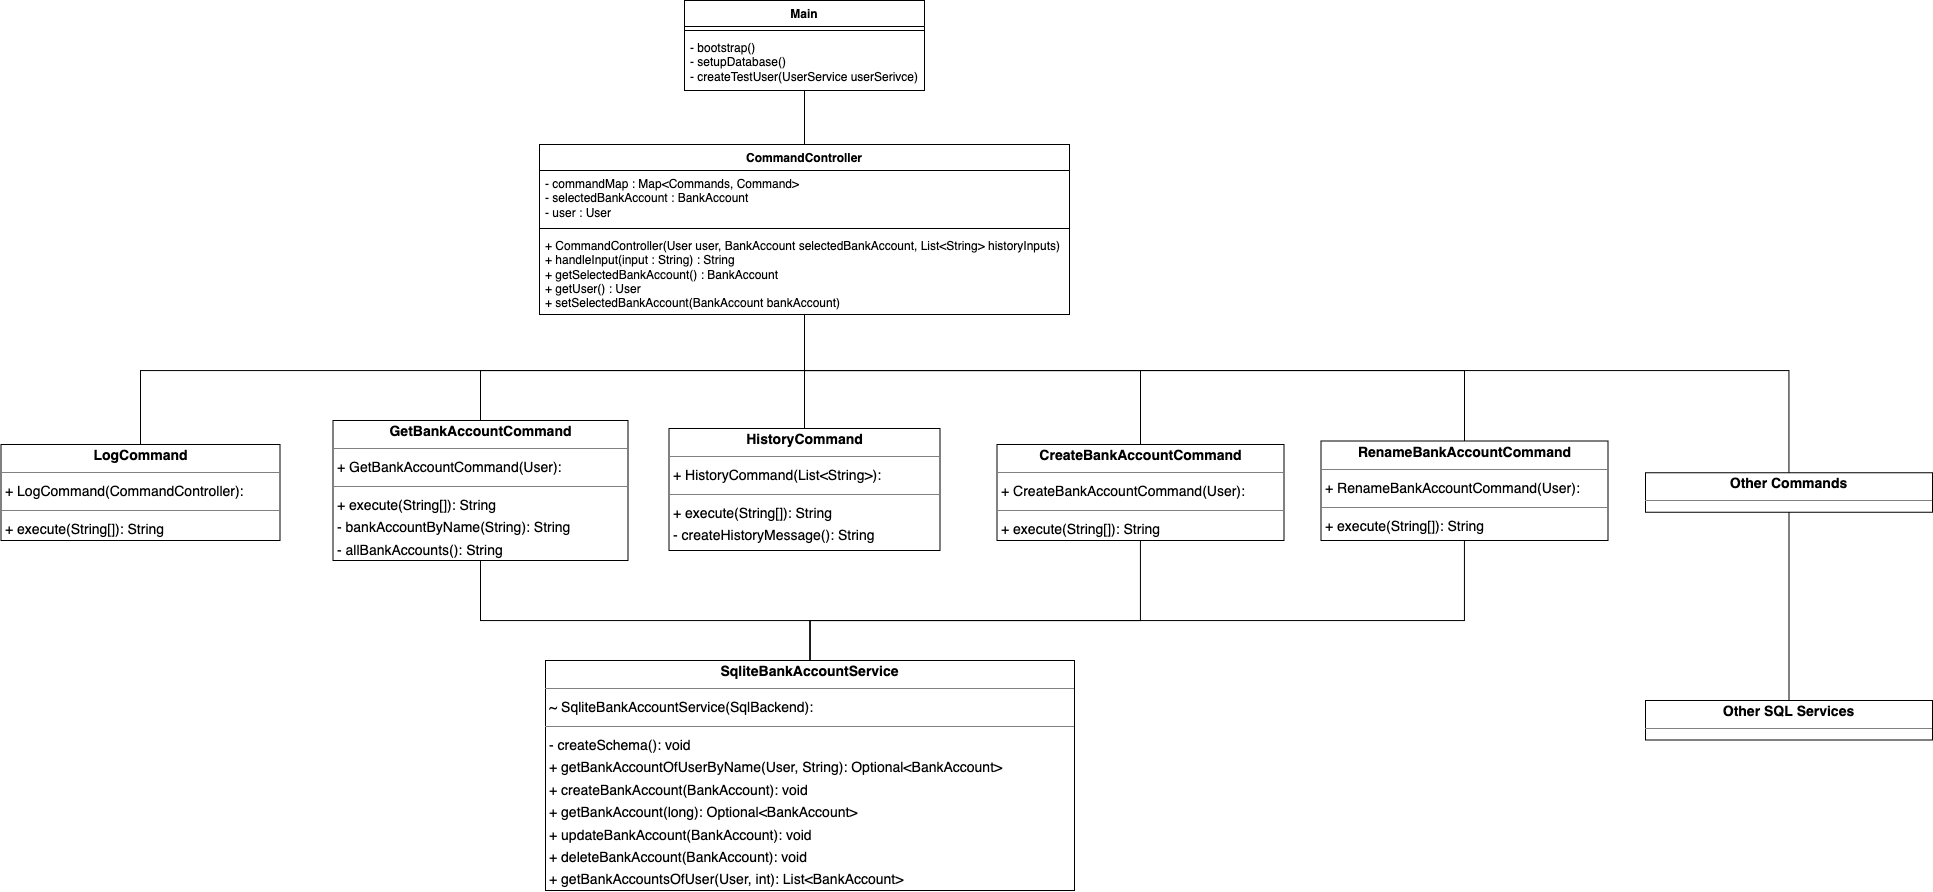

The diagram above was exported from draw.io. Its source (the exported page's mxGraphModel, read from the mxfile embedded in the PNG):
<mxGraphModel dx="2729" dy="105" grid="1" gridSize="10" guides="1" tooltips="1" connect="1" arrows="1" fold="1" page="1" pageScale="1" pageWidth="827" pageHeight="1169" math="0" shadow="0">
  <root>
    <mxCell id="0" />
    <mxCell id="1" parent="0" />
    <mxCell id="MQn_QbsYVtma79moFnXb-24" value="Main" style="swimlane;fontStyle=1;align=center;verticalAlign=top;childLayout=stackLayout;horizontal=1;startSize=26;horizontalStack=0;resizeParent=1;resizeParentMax=0;resizeLast=0;collapsible=1;marginBottom=0;whiteSpace=wrap;html=1;" vertex="1" parent="1">
      <mxGeometry x="299" y="1610" width="240" height="90" as="geometry" />
    </mxCell>
    <mxCell id="MQn_QbsYVtma79moFnXb-25" value="" style="line;strokeWidth=1;fillColor=none;align=left;verticalAlign=middle;spacingTop=-1;spacingLeft=3;spacingRight=3;rotatable=0;labelPosition=right;points=[];portConstraint=eastwest;strokeColor=inherit;" vertex="1" parent="MQn_QbsYVtma79moFnXb-24">
      <mxGeometry y="26" width="240" height="8" as="geometry" />
    </mxCell>
    <mxCell id="MQn_QbsYVtma79moFnXb-26" value="&lt;div&gt;- bootstrap()&lt;/div&gt;&lt;div&gt;- setupDatabase()&lt;/div&gt;&lt;div&gt;- createTestUser(UserService userSerivce)&lt;/div&gt;" style="text;strokeColor=none;fillColor=none;align=left;verticalAlign=top;spacingLeft=4;spacingRight=4;overflow=hidden;rotatable=0;points=[[0,0.5],[1,0.5]];portConstraint=eastwest;whiteSpace=wrap;html=1;" vertex="1" parent="MQn_QbsYVtma79moFnXb-24">
      <mxGeometry y="34" width="240" height="56" as="geometry" />
    </mxCell>
    <mxCell id="MQn_QbsYVtma79moFnXb-27" style="edgeStyle=orthogonalEdgeStyle;rounded=0;orthogonalLoop=1;jettySize=auto;html=1;endArrow=none;startFill=0;" edge="1" parent="1" source="MQn_QbsYVtma79moFnXb-28" target="MQn_QbsYVtma79moFnXb-24">
      <mxGeometry relative="1" as="geometry" />
    </mxCell>
    <mxCell id="MQn_QbsYVtma79moFnXb-28" value="CommandController" style="swimlane;fontStyle=1;align=center;verticalAlign=top;childLayout=stackLayout;horizontal=1;startSize=26;horizontalStack=0;resizeParent=1;resizeParentMax=0;resizeLast=0;collapsible=1;marginBottom=0;whiteSpace=wrap;html=1;" vertex="1" parent="1">
      <mxGeometry x="154" y="1754" width="530" height="170" as="geometry" />
    </mxCell>
    <mxCell id="MQn_QbsYVtma79moFnXb-29" value="&lt;div&gt;- commandMap : Map&amp;lt;Commands, Command&amp;gt;&lt;/div&gt;&lt;div&gt;- selectedBankAccount : BankAccount&lt;/div&gt;&lt;div&gt;- user : User&lt;/div&gt;" style="text;strokeColor=none;fillColor=none;align=left;verticalAlign=top;spacingLeft=4;spacingRight=4;overflow=hidden;rotatable=0;points=[[0,0.5],[1,0.5]];portConstraint=eastwest;whiteSpace=wrap;html=1;" vertex="1" parent="MQn_QbsYVtma79moFnXb-28">
      <mxGeometry y="26" width="530" height="54" as="geometry" />
    </mxCell>
    <mxCell id="MQn_QbsYVtma79moFnXb-30" value="" style="line;strokeWidth=1;fillColor=none;align=left;verticalAlign=middle;spacingTop=-1;spacingLeft=3;spacingRight=3;rotatable=0;labelPosition=right;points=[];portConstraint=eastwest;strokeColor=inherit;" vertex="1" parent="MQn_QbsYVtma79moFnXb-28">
      <mxGeometry y="80" width="530" height="8" as="geometry" />
    </mxCell>
    <mxCell id="MQn_QbsYVtma79moFnXb-31" value="&lt;div&gt;+ CommandController(User user, BankAccount selectedBankAccount, List&amp;lt;String&amp;gt; historyInputs)&lt;/div&gt;&lt;div&gt;+ handleInput(input : String) : String&lt;/div&gt;&lt;div&gt;+ getSelectedBankAccount() : BankAccount&lt;/div&gt;&lt;div&gt;+ getUser() : User&lt;/div&gt;&lt;div&gt;+ setSelectedBankAccount(BankAccount bankAccount)&lt;/div&gt;" style="text;strokeColor=none;fillColor=none;align=left;verticalAlign=top;spacingLeft=4;spacingRight=4;overflow=hidden;rotatable=0;points=[[0,0.5],[1,0.5]];portConstraint=eastwest;whiteSpace=wrap;html=1;" vertex="1" parent="MQn_QbsYVtma79moFnXb-28">
      <mxGeometry y="88" width="530" height="82" as="geometry" />
    </mxCell>
    <mxCell id="MQn_QbsYVtma79moFnXb-45" style="edgeStyle=orthogonalEdgeStyle;rounded=0;orthogonalLoop=1;jettySize=auto;html=1;endArrow=none;startFill=0;" edge="1" parent="1" source="MQn_QbsYVtma79moFnXb-37" target="MQn_QbsYVtma79moFnXb-28">
      <mxGeometry relative="1" as="geometry">
        <Array as="points">
          <mxPoint x="755" y="1980" />
          <mxPoint x="419" y="1980" />
        </Array>
      </mxGeometry>
    </mxCell>
    <mxCell id="MQn_QbsYVtma79moFnXb-37" value="&lt;p style=&quot;margin:0px;margin-top:4px;text-align:center;&quot;&gt;&lt;b&gt;CreateBankAccountCommand&lt;/b&gt;&lt;/p&gt;&lt;hr size=&quot;1&quot;/&gt;&lt;p style=&quot;margin:0 0 0 4px;line-height:1.6;&quot;&gt;+ CreateBankAccountCommand(User): &lt;/p&gt;&lt;hr size=&quot;1&quot;/&gt;&lt;p style=&quot;margin:0 0 0 4px;line-height:1.6;&quot;&gt;+ execute(String[]): String&lt;/p&gt;" style="verticalAlign=top;align=left;overflow=fill;fontSize=14;fontFamily=Helvetica;html=1;rounded=0;shadow=0;comic=0;labelBackgroundColor=none;strokeWidth=1;" vertex="1" parent="1">
      <mxGeometry x="611.5" y="2054" width="287" height="96" as="geometry" />
    </mxCell>
    <mxCell id="MQn_QbsYVtma79moFnXb-43" style="edgeStyle=orthogonalEdgeStyle;rounded=0;orthogonalLoop=1;jettySize=auto;html=1;endArrow=none;startFill=0;" edge="1" parent="1" source="MQn_QbsYVtma79moFnXb-38" target="MQn_QbsYVtma79moFnXb-28">
      <mxGeometry relative="1" as="geometry">
        <Array as="points">
          <mxPoint x="95" y="1980" />
          <mxPoint x="419" y="1980" />
        </Array>
      </mxGeometry>
    </mxCell>
    <mxCell id="MQn_QbsYVtma79moFnXb-38" value="&lt;p style=&quot;margin:0px;margin-top:4px;text-align:center;&quot;&gt;&lt;b&gt;GetBankAccountCommand&lt;/b&gt;&lt;/p&gt;&lt;hr size=&quot;1&quot;/&gt;&lt;p style=&quot;margin:0 0 0 4px;line-height:1.6;&quot;&gt;+ GetBankAccountCommand(User): &lt;/p&gt;&lt;hr size=&quot;1&quot;/&gt;&lt;p style=&quot;margin:0 0 0 4px;line-height:1.6;&quot;&gt;+ execute(String[]): String&lt;br/&gt;- bankAccountByName(String): String&lt;br/&gt;- allBankAccounts(): String&lt;/p&gt;" style="verticalAlign=top;align=left;overflow=fill;fontSize=14;fontFamily=Helvetica;html=1;rounded=0;shadow=0;comic=0;labelBackgroundColor=none;strokeWidth=1;" vertex="1" parent="1">
      <mxGeometry x="-52.5" y="2030" width="295" height="140" as="geometry" />
    </mxCell>
    <mxCell id="MQn_QbsYVtma79moFnXb-44" style="edgeStyle=orthogonalEdgeStyle;rounded=0;orthogonalLoop=1;jettySize=auto;html=1;endArrow=none;startFill=0;" edge="1" parent="1" source="MQn_QbsYVtma79moFnXb-39" target="MQn_QbsYVtma79moFnXb-28">
      <mxGeometry relative="1" as="geometry" />
    </mxCell>
    <mxCell id="MQn_QbsYVtma79moFnXb-39" value="&lt;p style=&quot;margin:0px;margin-top:4px;text-align:center;&quot;&gt;&lt;b&gt;HistoryCommand&lt;/b&gt;&lt;/p&gt;&lt;hr size=&quot;1&quot;/&gt;&lt;p style=&quot;margin:0 0 0 4px;line-height:1.6;&quot;&gt;+ HistoryCommand(List&amp;lt;String&amp;gt;): &lt;/p&gt;&lt;hr size=&quot;1&quot;/&gt;&lt;p style=&quot;margin:0 0 0 4px;line-height:1.6;&quot;&gt;+ execute(String[]): String&lt;br/&gt;- createHistoryMessage(): String&lt;/p&gt;" style="verticalAlign=top;align=left;overflow=fill;fontSize=14;fontFamily=Helvetica;html=1;rounded=0;shadow=0;comic=0;labelBackgroundColor=none;strokeWidth=1;" vertex="1" parent="1">
      <mxGeometry x="283.5" y="2038" width="271" height="122" as="geometry" />
    </mxCell>
    <mxCell id="MQn_QbsYVtma79moFnXb-42" style="edgeStyle=orthogonalEdgeStyle;rounded=0;orthogonalLoop=1;jettySize=auto;html=1;endArrow=none;startFill=0;" edge="1" parent="1" source="MQn_QbsYVtma79moFnXb-40" target="MQn_QbsYVtma79moFnXb-28">
      <mxGeometry relative="1" as="geometry">
        <Array as="points">
          <mxPoint x="-245" y="1980" />
          <mxPoint x="419" y="1980" />
        </Array>
      </mxGeometry>
    </mxCell>
    <mxCell id="MQn_QbsYVtma79moFnXb-40" value="&lt;p style=&quot;margin:0px;margin-top:4px;text-align:center;&quot;&gt;&lt;b&gt;LogCommand&lt;/b&gt;&lt;/p&gt;&lt;hr size=&quot;1&quot;/&gt;&lt;p style=&quot;margin:0 0 0 4px;line-height:1.6;&quot;&gt;+ LogCommand(CommandController): &lt;/p&gt;&lt;hr size=&quot;1&quot;/&gt;&lt;p style=&quot;margin:0 0 0 4px;line-height:1.6;&quot;&gt;+ execute(String[]): String&lt;/p&gt;" style="verticalAlign=top;align=left;overflow=fill;fontSize=14;fontFamily=Helvetica;html=1;rounded=0;shadow=0;comic=0;labelBackgroundColor=none;strokeWidth=1;" vertex="1" parent="1">
      <mxGeometry x="-384.5" y="2054" width="279" height="96" as="geometry" />
    </mxCell>
    <mxCell id="MQn_QbsYVtma79moFnXb-47" style="edgeStyle=orthogonalEdgeStyle;rounded=0;orthogonalLoop=1;jettySize=auto;html=1;endArrow=none;startFill=0;" edge="1" parent="1" source="MQn_QbsYVtma79moFnXb-41" target="MQn_QbsYVtma79moFnXb-28">
      <mxGeometry relative="1" as="geometry">
        <Array as="points">
          <mxPoint x="1079" y="1980" />
          <mxPoint x="419" y="1980" />
        </Array>
      </mxGeometry>
    </mxCell>
    <mxCell id="MQn_QbsYVtma79moFnXb-41" value="&lt;p style=&quot;margin:0px;margin-top:4px;text-align:center;&quot;&gt;&lt;b&gt;RenameBankAccountCommand&lt;/b&gt;&lt;/p&gt;&lt;hr size=&quot;1&quot;/&gt;&lt;p style=&quot;margin:0 0 0 4px;line-height:1.6;&quot;&gt;+ RenameBankAccountCommand(User): &lt;/p&gt;&lt;hr size=&quot;1&quot;/&gt;&lt;p style=&quot;margin:0 0 0 4px;line-height:1.6;&quot;&gt;+ execute(String[]): String&lt;/p&gt;" style="verticalAlign=top;align=left;overflow=fill;fontSize=14;fontFamily=Helvetica;html=1;rounded=0;shadow=0;comic=0;labelBackgroundColor=none;strokeWidth=1;" vertex="1" parent="1">
      <mxGeometry x="935.5" y="2050.5" width="287" height="99.5" as="geometry" />
    </mxCell>
    <mxCell id="MQn_QbsYVtma79moFnXb-49" style="edgeStyle=orthogonalEdgeStyle;rounded=0;orthogonalLoop=1;jettySize=auto;html=1;endArrow=none;startFill=0;" edge="1" parent="1" source="MQn_QbsYVtma79moFnXb-48" target="MQn_QbsYVtma79moFnXb-38">
      <mxGeometry relative="1" as="geometry">
        <Array as="points">
          <mxPoint x="424" y="2230" />
          <mxPoint x="95" y="2230" />
        </Array>
      </mxGeometry>
    </mxCell>
    <mxCell id="MQn_QbsYVtma79moFnXb-50" style="edgeStyle=orthogonalEdgeStyle;rounded=0;orthogonalLoop=1;jettySize=auto;html=1;endArrow=none;startFill=0;" edge="1" parent="1" source="MQn_QbsYVtma79moFnXb-48" target="MQn_QbsYVtma79moFnXb-37">
      <mxGeometry relative="1" as="geometry">
        <Array as="points">
          <mxPoint x="424" y="2230" />
          <mxPoint x="755" y="2230" />
        </Array>
      </mxGeometry>
    </mxCell>
    <mxCell id="MQn_QbsYVtma79moFnXb-51" style="edgeStyle=orthogonalEdgeStyle;rounded=0;orthogonalLoop=1;jettySize=auto;html=1;endArrow=none;startFill=0;" edge="1" parent="1" source="MQn_QbsYVtma79moFnXb-48" target="MQn_QbsYVtma79moFnXb-41">
      <mxGeometry relative="1" as="geometry">
        <Array as="points">
          <mxPoint x="424" y="2230" />
          <mxPoint x="1079" y="2230" />
        </Array>
      </mxGeometry>
    </mxCell>
    <mxCell id="MQn_QbsYVtma79moFnXb-48" value="&lt;p style=&quot;margin:0px;margin-top:4px;text-align:center;&quot;&gt;&lt;b&gt;SqliteBankAccountService&lt;/b&gt;&lt;/p&gt;&lt;hr size=&quot;1&quot;/&gt;&lt;p style=&quot;margin:0 0 0 4px;line-height:1.6;&quot;&gt;~ SqliteBankAccountService(SqlBackend): &lt;/p&gt;&lt;hr size=&quot;1&quot;/&gt;&lt;p style=&quot;margin:0 0 0 4px;line-height:1.6;&quot;&gt;- createSchema(): void&lt;br/&gt;+ getBankAccountOfUserByName(User, String): Optional&amp;lt;BankAccount&amp;gt;&lt;br/&gt;+ createBankAccount(BankAccount): void&lt;br/&gt;+ getBankAccount(long): Optional&amp;lt;BankAccount&amp;gt;&lt;br/&gt;+ updateBankAccount(BankAccount): void&lt;br/&gt;+ deleteBankAccount(BankAccount): void&lt;br/&gt;+ getBankAccountsOfUser(User, int): List&amp;lt;BankAccount&amp;gt;&lt;/p&gt;" style="verticalAlign=top;align=left;overflow=fill;fontSize=14;fontFamily=Helvetica;html=1;rounded=0;shadow=0;comic=0;labelBackgroundColor=none;strokeWidth=1;" vertex="1" parent="1">
      <mxGeometry x="160" y="2270" width="529" height="230" as="geometry" />
    </mxCell>
    <mxCell id="MQn_QbsYVtma79moFnXb-53" style="edgeStyle=orthogonalEdgeStyle;rounded=0;orthogonalLoop=1;jettySize=auto;html=1;endArrow=none;startFill=0;" edge="1" parent="1" source="MQn_QbsYVtma79moFnXb-52" target="MQn_QbsYVtma79moFnXb-28">
      <mxGeometry relative="1" as="geometry">
        <Array as="points">
          <mxPoint x="1404" y="1980" />
          <mxPoint x="419" y="1980" />
        </Array>
      </mxGeometry>
    </mxCell>
    <mxCell id="MQn_QbsYVtma79moFnXb-52" value="&lt;p style=&quot;margin:0px;margin-top:4px;text-align:center;&quot;&gt;&lt;b&gt;Other Commands&lt;/b&gt;&lt;/p&gt;&lt;hr size=&quot;1&quot;&gt;" style="verticalAlign=top;align=left;overflow=fill;fontSize=14;fontFamily=Helvetica;html=1;rounded=0;shadow=0;comic=0;labelBackgroundColor=none;strokeWidth=1;" vertex="1" parent="1">
      <mxGeometry x="1260" y="2082.25" width="287" height="39.5" as="geometry" />
    </mxCell>
    <mxCell id="MQn_QbsYVtma79moFnXb-55" style="edgeStyle=orthogonalEdgeStyle;rounded=0;orthogonalLoop=1;jettySize=auto;html=1;entryX=0.5;entryY=1;entryDx=0;entryDy=0;endArrow=none;startFill=0;" edge="1" parent="1" source="MQn_QbsYVtma79moFnXb-54" target="MQn_QbsYVtma79moFnXb-52">
      <mxGeometry relative="1" as="geometry">
        <Array as="points">
          <mxPoint x="1404" y="2320" />
          <mxPoint x="1404" y="2320" />
        </Array>
      </mxGeometry>
    </mxCell>
    <mxCell id="MQn_QbsYVtma79moFnXb-54" value="&lt;p style=&quot;margin:0px;margin-top:4px;text-align:center;&quot;&gt;&lt;b&gt;Other SQL Services&lt;/b&gt;&lt;/p&gt;&lt;hr size=&quot;1&quot;&gt;" style="verticalAlign=top;align=left;overflow=fill;fontSize=14;fontFamily=Helvetica;html=1;rounded=0;shadow=0;comic=0;labelBackgroundColor=none;strokeWidth=1;" vertex="1" parent="1">
      <mxGeometry x="1260" y="2310" width="287" height="39.5" as="geometry" />
    </mxCell>
    <mxCell id="MQn_QbsYVtma79moFnXb-56" style="edgeStyle=orthogonalEdgeStyle;rounded=0;orthogonalLoop=1;jettySize=auto;html=1;exitX=0.5;exitY=1;exitDx=0;exitDy=0;" edge="1" parent="1" source="MQn_QbsYVtma79moFnXb-54" target="MQn_QbsYVtma79moFnXb-54">
      <mxGeometry relative="1" as="geometry" />
    </mxCell>
  </root>
</mxGraphModel>